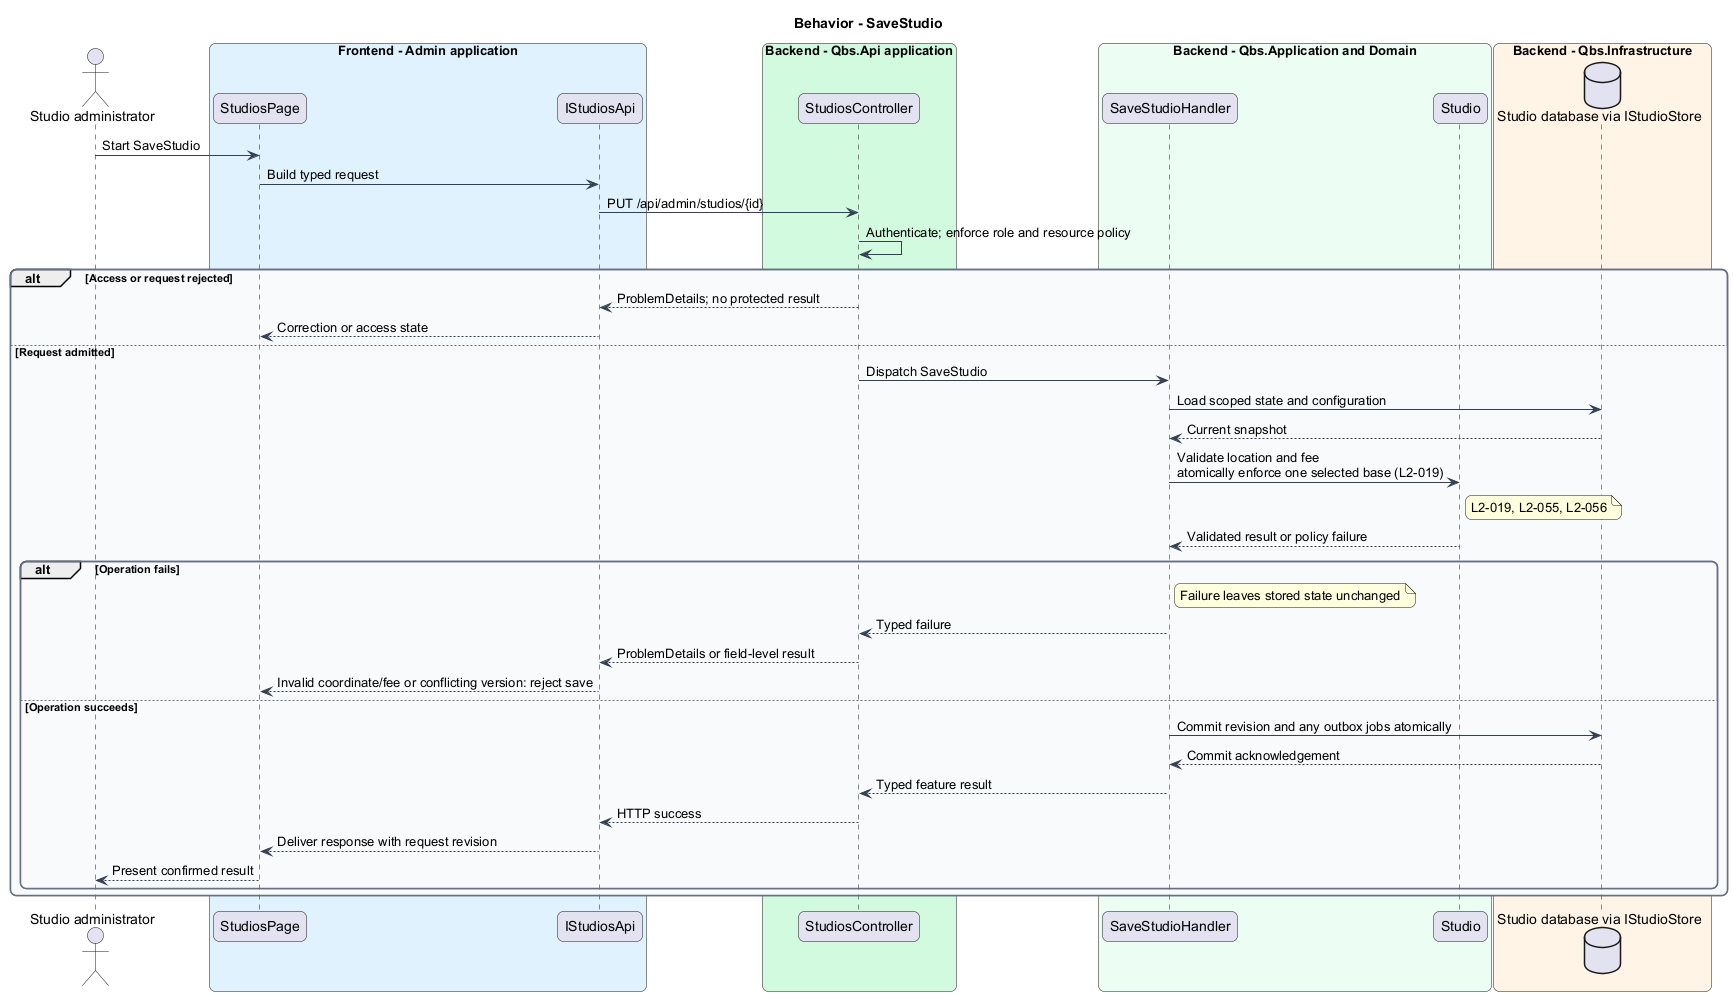

The diagram above was rendered by PlantUML. Its source (embedded in the PNG):
@startuml
skinparam backgroundColor #FFFFFF
skinparam shadowing false
skinparam roundcorner 12
skinparam defaultFontName Arial
skinparam ArrowColor #344054
skinparam rectangle {
  BorderColor #344054
  FontColor #101828
}
skinparam package {
  BorderColor #667085
  FontColor #101828
  BackgroundColor #F9FAFB
}
title Behavior - SaveStudio
actor "Studio administrator" as actor
box "Frontend - Admin application" #E0F2FE
 participant "StudiosPage" as page
 participant "IStudiosApi" as client
end box
box "Backend - Qbs.Api application" #D1FADF
 participant "StudiosController" as controller
end box
box "Backend - Qbs.Application and Domain" #ECFDF3
 participant "SaveStudioHandler" as handler
 participant "Studio" as entity
end box
box "Backend - Qbs.Infrastructure" #FFF4E5
 database "Studio database via IStudioStore" as db
end box
actor -> page : Start SaveStudio
page -> client : Build typed request
client -> controller : PUT /api/admin/studios/{id}
controller -> controller : Authenticate; enforce role and resource policy
alt Access or request rejected
controller --> client : ProblemDetails; no protected result
client --> page : Correction or access state
else Request admitted
controller -> handler : Dispatch SaveStudio
handler -> db : Load scoped state and configuration
db --> handler : Current snapshot
handler -> entity : Validate location and fee\natomically enforce one selected base (L2-019)
note right of entity
L2-019, L2-055, L2-056
end note
entity --> handler : Validated result or policy failure
alt Operation fails
note right of handler : Failure leaves stored state unchanged
handler --> controller : Typed failure
controller --> client : ProblemDetails or field-level result
client --> page : Invalid coordinate/fee or conflicting version: reject save
else Operation succeeds
handler -> db : Commit revision and any outbox jobs atomically
db --> handler : Commit acknowledgement
handler --> controller : Typed feature result
controller --> client : HTTP success
client --> page : Deliver response with request revision
page --> actor : Present confirmed result
end
end
@enduml